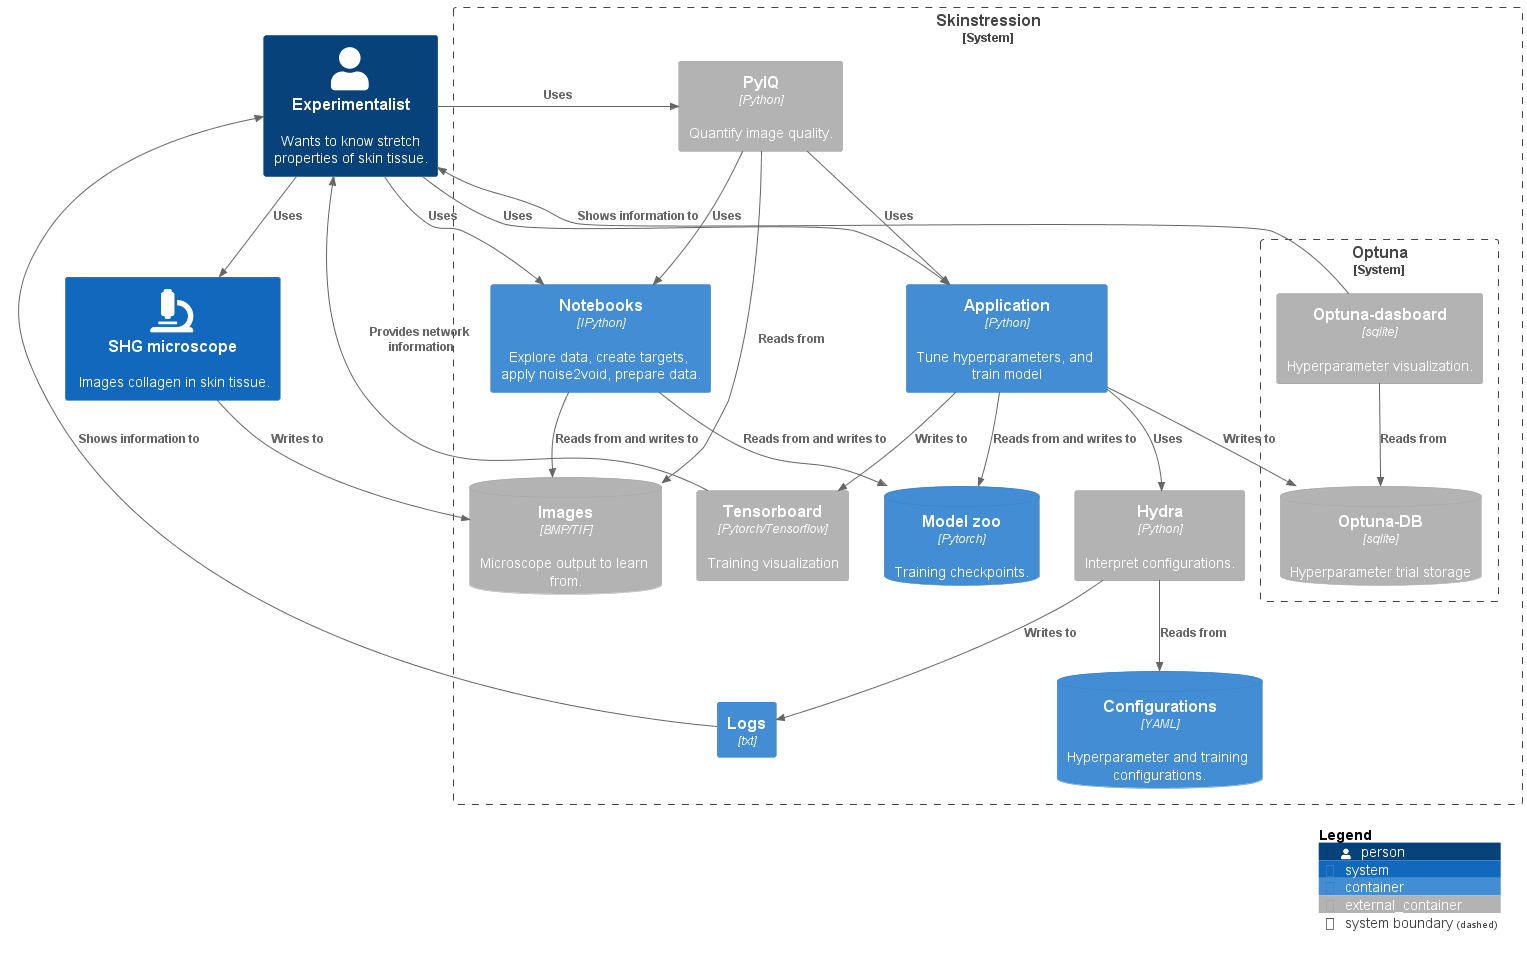

The diagram above was rendered by PlantUML. Its source (embedded in the PNG):
@startuml Container diagram
' https://github.com/plantuml-stdlib/C4-PlantUML#c4-plantuml
!include https://raw.githubusercontent.com/plantuml-stdlib/C4-PlantUML/master/C4_Container.puml

!define FONTAWESOME https://raw.githubusercontent.com/tupadr3/plantuml-icon-font-sprites/master/font-awesome-5
!include FONTAWESOME/user.puml
!include FONTAWESOME/microscope.puml
!include FONTAWESOME/cube.puml

Person(experimentalist, "Experimentalist", "Wants to know stretch properties of skin tissue.", $sprite="user")
System(SHG_microscope, "SHG microscope", "Images collagen in skin tissue.", $sprite="microscope")
System_Boundary(Skinstression, "Skinstression", $link=https://github.com/siemdejong/shg-strain-stress) {
    Container(notebooks, "Notebooks", "IPython", "Explore data, create targets, apply noise2void, prepare data.")
    Container(application, "Application", "Python", "Tune hyperparameters, and train model")
    ContainerDb(model_zoo, "Model zoo", "Pytorch", "Training checkpoints.")
    ContainerDb(config, "Configurations", "YAML", "Hyperparameter and training configurations.")
    Container(logs, "Logs", "txt")
    System_Boundary(Optuna, "Optuna", $link="https://optuna.org/") {
        Container_Ext(optuna_dashboard, "Optuna-dasboard", "sqlite" ,"Hyperparameter visualization.", $link="https://github.com/optuna/optuna-dashboard")
        ContainerDb_Ext(optuna_db, "Optuna-DB", "sqlite", "Hyperparameter trial storage")
    }
    Container_Ext(PyIQ, "PyIQ", "Python", "Quantify image quality.", $link="https://github.com/sakoho81/pyimagequalityranking")
    Container_Ext(tensorboard, "Tensorboard", "Pytorch/Tensorflow", "Training visualization", $link="https://www.tensorflow.org/tensorboard")
    ContainerDb_Ext(img_db, "Images", "BMP/TIF", "Microscope output to learn from.")
    Container_Ext(hydra, "Hydra", "Python", "Interpret configurations.", $link="https://hydra.cc/docs/intro/")
}

Rel(experimentalist, SHG_microscope, "Uses")
Rel(experimentalist, notebooks, "Uses")
Rel(notebooks, img_db, "Reads from and writes to")
Rel(notebooks, model_zoo, "Reads from and writes to")
Rel(experimentalist, PyIQ, "Uses")
Rel(PyIQ, img_db, "Reads from")
Rel(experimentalist, application, "Uses")
Rel(application, model_zoo, "Reads from and writes to")
Rel(SHG_microscope, img_db, "Writes to")
Rel(PyIQ, application, "Uses")
Rel(PyIQ, notebooks, "Uses")
Rel(application, tensorboard, "Writes to")
Rel(tensorboard, experimentalist, "Provides network information")
Rel(logs, experimentalist, "Shows information to")
Rel(optuna_dashboard, experimentalist, "Shows information to")
Rel(optuna_dashboard, optuna_db, "Reads from")
Rel(application, optuna_db, "Writes to")
Rel(application, hydra, "Uses")
Rel(hydra, config, "Reads from")
Rel(hydra, logs, "Writes to")

' Lay_D(notebooks, application)

SHOW_LEGEND()
@enduml